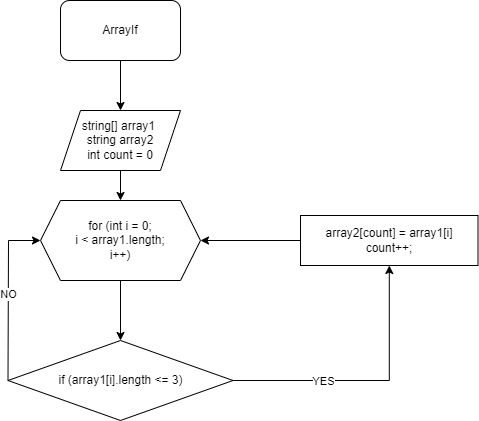

The diagram above was exported from draw.io. Its source (the exported page's mxGraphModel, read from the mxfile embedded in the PNG):
<mxGraphModel dx="1038" dy="409" grid="1" gridSize="10" guides="1" tooltips="1" connect="1" arrows="1" fold="1" page="1" pageScale="1" pageWidth="827" pageHeight="1169" math="0" shadow="0">
  <root>
    <mxCell id="0" />
    <mxCell id="1" parent="0" />
    <mxCell id="DnkCzbvQFBXvj7n7dTfT-9" value="" style="edgeStyle=orthogonalEdgeStyle;rounded=0;orthogonalLoop=1;jettySize=auto;html=1;" parent="1" source="DnkCzbvQFBXvj7n7dTfT-1" target="DnkCzbvQFBXvj7n7dTfT-2" edge="1">
      <mxGeometry relative="1" as="geometry" />
    </mxCell>
    <mxCell id="DnkCzbvQFBXvj7n7dTfT-1" value="ArrayIf" style="rounded=1;whiteSpace=wrap;html=1;" parent="1" vertex="1">
      <mxGeometry x="330" y="10" width="120" height="60" as="geometry" />
    </mxCell>
    <mxCell id="DnkCzbvQFBXvj7n7dTfT-8" value="" style="edgeStyle=orthogonalEdgeStyle;rounded=0;orthogonalLoop=1;jettySize=auto;html=1;" parent="1" source="DnkCzbvQFBXvj7n7dTfT-2" target="DnkCzbvQFBXvj7n7dTfT-3" edge="1">
      <mxGeometry relative="1" as="geometry" />
    </mxCell>
    <mxCell id="DnkCzbvQFBXvj7n7dTfT-2" value="string[] array1&amp;nbsp;&lt;br&gt;string array2&lt;br&gt;int count = 0" style="shape=parallelogram;perimeter=parallelogramPerimeter;whiteSpace=wrap;html=1;fixedSize=1;" parent="1" vertex="1">
      <mxGeometry x="330" y="120" width="120" height="60" as="geometry" />
    </mxCell>
    <mxCell id="DnkCzbvQFBXvj7n7dTfT-7" value="" style="edgeStyle=orthogonalEdgeStyle;rounded=0;orthogonalLoop=1;jettySize=auto;html=1;" parent="1" source="DnkCzbvQFBXvj7n7dTfT-3" target="DnkCzbvQFBXvj7n7dTfT-4" edge="1">
      <mxGeometry relative="1" as="geometry" />
    </mxCell>
    <mxCell id="6AtehGMDyzFsQDdEPXVx-2" style="edgeStyle=orthogonalEdgeStyle;rounded=0;orthogonalLoop=1;jettySize=auto;html=1;exitX=0;exitY=0.5;exitDx=0;exitDy=0;" edge="1" parent="1" source="DnkCzbvQFBXvj7n7dTfT-3">
      <mxGeometry relative="1" as="geometry">
        <mxPoint x="310" y="250" as="targetPoint" />
      </mxGeometry>
    </mxCell>
    <mxCell id="DnkCzbvQFBXvj7n7dTfT-3" value="for (int i = 0;&lt;br&gt;i &amp;lt; array1.length;&lt;br&gt;i++)" style="shape=hexagon;perimeter=hexagonPerimeter2;whiteSpace=wrap;html=1;fixedSize=1;" parent="1" vertex="1">
      <mxGeometry x="310" y="210" width="160" height="80" as="geometry" />
    </mxCell>
    <mxCell id="B7fp_Nzf1htRCQnwWERk-2" value="" style="edgeStyle=orthogonalEdgeStyle;rounded=0;orthogonalLoop=1;jettySize=auto;html=1;" parent="1" source="DnkCzbvQFBXvj7n7dTfT-4" target="DnkCzbvQFBXvj7n7dTfT-5" edge="1">
      <mxGeometry relative="1" as="geometry" />
    </mxCell>
    <mxCell id="6AtehGMDyzFsQDdEPXVx-1" value="YES" style="edgeLabel;html=1;align=center;verticalAlign=middle;resizable=0;points=[];" vertex="1" connectable="0" parent="B7fp_Nzf1htRCQnwWERk-2">
      <mxGeometry x="-0.3343" relative="1" as="geometry">
        <mxPoint as="offset" />
      </mxGeometry>
    </mxCell>
    <mxCell id="DnkCzbvQFBXvj7n7dTfT-4" value="if (array1[i].length &amp;lt;= 3)" style="rhombus;whiteSpace=wrap;html=1;" parent="1" vertex="1">
      <mxGeometry x="277.5" y="350" width="225" height="80" as="geometry" />
    </mxCell>
    <mxCell id="DnkCzbvQFBXvj7n7dTfT-17" value="" style="edgeStyle=orthogonalEdgeStyle;rounded=0;orthogonalLoop=1;jettySize=auto;html=1;" parent="1" source="DnkCzbvQFBXvj7n7dTfT-5" target="DnkCzbvQFBXvj7n7dTfT-3" edge="1">
      <mxGeometry relative="1" as="geometry" />
    </mxCell>
    <mxCell id="DnkCzbvQFBXvj7n7dTfT-5" value="array2[count] = array1[i]&lt;br&gt;count++;" style="whiteSpace=wrap;html=1;" parent="1" vertex="1">
      <mxGeometry x="570" y="225" width="177.5" height="50" as="geometry" />
    </mxCell>
    <mxCell id="B7fp_Nzf1htRCQnwWERk-4" value="NO" style="endArrow=classic;html=1;rounded=0;exitX=0;exitY=0.5;exitDx=0;exitDy=0;entryX=0;entryY=0.5;entryDx=0;entryDy=0;" parent="1" source="DnkCzbvQFBXvj7n7dTfT-4" target="DnkCzbvQFBXvj7n7dTfT-3" edge="1">
      <mxGeometry width="50" height="50" relative="1" as="geometry">
        <mxPoint x="510" y="260" as="sourcePoint" />
        <mxPoint x="350" y="275" as="targetPoint" />
        <Array as="points">
          <mxPoint x="278" y="250" />
        </Array>
      </mxGeometry>
    </mxCell>
  </root>
</mxGraphModel>